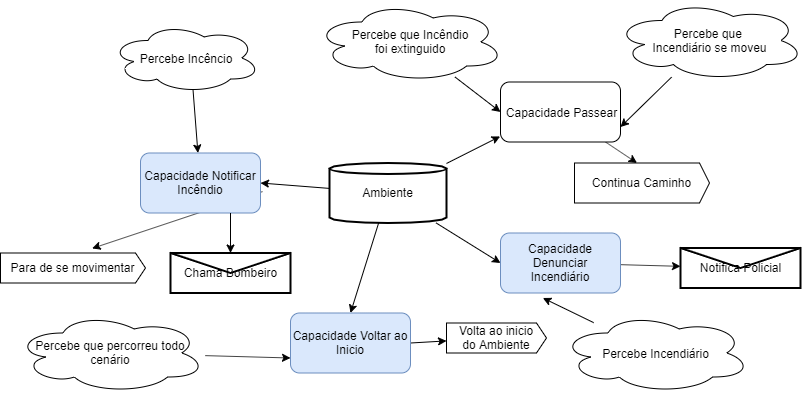

The diagram above was exported from draw.io. Its source (the exported page's mxGraphModel, read from the mxfile embedded in the PNG):
<mxGraphModel dx="1038" dy="580" grid="1" gridSize="10" guides="1" tooltips="1" connect="1" arrows="1" fold="1" page="1" pageScale="1" pageWidth="826" pageHeight="1169" math="0" shadow="0">
  <root>
    <mxCell id="0" />
    <mxCell id="1" parent="0" />
    <mxCell id="2" style="rounded=0;orthogonalLoop=1;jettySize=auto;html=1;exitX=1;exitY=0.5;exitDx=0;exitDy=0;startArrow=classic;startFill=1;endArrow=none;endFill=0;" edge="1" source="13" target="6" parent="1">
      <mxGeometry relative="1" as="geometry">
        <mxPoint x="135" y="182.5" as="sourcePoint" />
      </mxGeometry>
    </mxCell>
    <mxCell id="3" style="edgeStyle=none;rounded=0;orthogonalLoop=1;jettySize=auto;html=1;entryX=-0.003;entryY=0.907;entryDx=0;entryDy=0;entryPerimeter=0;startArrow=none;startFill=0;endArrow=classic;endFill=1;" edge="1" source="6" target="19" parent="1">
      <mxGeometry relative="1" as="geometry" />
    </mxCell>
    <mxCell id="4" style="edgeStyle=none;rounded=0;orthogonalLoop=1;jettySize=auto;html=1;startArrow=none;startFill=0;endArrow=classic;endFill=1;entryX=0.5;entryY=0;entryDx=0;entryDy=0;" edge="1" source="6" target="24" parent="1">
      <mxGeometry relative="1" as="geometry">
        <mxPoint x="350" y="262.5" as="targetPoint" />
      </mxGeometry>
    </mxCell>
    <mxCell id="5" style="edgeStyle=none;rounded=0;orthogonalLoop=1;jettySize=auto;html=1;entryX=0;entryY=0.5;entryDx=0;entryDy=0;startArrow=none;startFill=0;endArrow=classic;endFill=1;" edge="1" source="6" target="29" parent="1">
      <mxGeometry relative="1" as="geometry" />
    </mxCell>
    <mxCell id="6" value="Ambiente" style="strokeWidth=2;html=1;shape=mxgraph.flowchart.direct_data;whiteSpace=wrap;direction=north;" vertex="1" parent="1">
      <mxGeometry x="329" y="162.5" width="117" height="60" as="geometry" />
    </mxCell>
    <mxCell id="7" value="&lt;span style=&quot;display: inline ; float: none ; background-color: rgb(248 , 249 , 250) ; color: rgb(0 , 0 , 0) ; font-family: &amp;#34;helvetica&amp;#34; , &amp;#34;arial&amp;#34; , sans-serif ; font-size: 0px ; font-style: normal ; font-variant: normal ; font-weight: 400 ; letter-spacing: normal ; text-align: left ; text-decoration: none ; text-indent: 0px ; text-transform: none ; white-space: nowrap ; word-spacing: 0px&quot;&gt;%3CmxGraphModel%3E%3Croot%3E%3CmxCell%20id%3D%220%22%2F%3E%3CmxCell%20id%3D%221%22%20parent%3D%220%22%2F%3E%3CmxCell%20id%3D%222%22%20value%3D%22%26lt%3Bspan%20id%3D%26quot%3Bdocs-internal-guid-c71dcaab-7fff-c84b-8763-75a3f4763772%26quot%3B%20style%3D%26quot%3Bbackground-color%3A%20transparent%20%3B%20color%3A%20rgb(0%20%2C%200%20%2C%200)%20%3B%20font-family%3A%20%26amp%3B%2334%3Bquot%26amp%3B%2334%3B%20%3B%20font-style%3A%20normal%20%3B%20font-variant%3A%20normal%20%3B%20font-weight%3A%20400%20%3B%20letter-spacing%3A%20normal%20%3B%20text-align%3A%20left%20%3B%20text-decoration%3A%20none%20%3B%20text-indent%3A%200px%20%3B%20text-transform%3A%20none%20%3B%20vertical-align%3A%20baseline%20%3B%20white-space%3A%20pre-wrap%20%3B%20word-spacing%3A%200px%26quot%3B%26gt%3BIncendiar%20Aleatoriamente%26lt%3B%2Fspan%26gt%3B%22%20parent%3D%221%22%20vertex%3D%221%22%20style%3D%22ellipse%3BwhiteSpace%3Dwrap%3Bhtml%3D1%3B%22%3E%3CmxGeometry%20as%3D%22geometry%22%20height%3D%2250%22%20width%3D%22150%22%20y%3D%22300%22%20x%3D%22180%22%2F%3E%3C%2FmxCell%3E%3CmxCell%20id%3D%223%22%20value%3D%22Incendiar%20Casa%22%20parent%3D%221%22%20vertex%3D%221%22%20style%3D%22rounded%3D0%3BwhiteSpace%3Dwrap%3Bhtml%3D1%3B%22%3E%3CmxGeometry%20as%3D%22geometry%22%20height%3D%2260%22%20width%3D%22120%22%20y%3D%22160%22%20x%3D%22190%22%2F%3E%3C%2FmxCell%3E%3CmxCell%20id%3D%224%22%20value%3D%22%22%20parent%3D%221%22%20style%3D%22endArrow%3Dclassic%3Bhtml%3D1%3B%22%20source%3D%223%22%20target%3D%222%22%20edge%3D%221%22%3E%3CmxGeometry%20as%3D%22geometry%22%20height%3D%2250%22%20width%3D%2250%22%20relative%3D%221%22%3E%3CmxPoint%20as%3D%22sourcePoint%22%20y%3D%22460%22%20x%3D%22-50%22%2F%3E%3CmxPoint%20as%3D%22targetPoint%22%20y%3D%22410%22%2F%3E%3C%2FmxGeometry%3E%3C%2FmxCell%3E%3CmxCell%20id%3D%225%22%20value%3D%22%22%20parent%3D%221%22%20style%3D%22endArrow%3Dclassic%3Bhtml%3D1%3BexitX%3D1.018%3BexitY%3D-0.002%3BexitDx%3D0%3BexitDy%3D0%3BexitPerimeter%3D0%3B%22%20source%3D%223%22%20target%3D%229%22%20edge%3D%221%22%3E%3CmxGeometry%20as%3D%22geometry%22%20height%3D%2250%22%20width%3D%2250%22%20relative%3D%221%22%3E%3CmxPoint%20as%3D%22sourcePoint%22%20y%3D%22450%22%20x%3D%2280%22%2F%3E%3CmxPoint%20as%3D%22targetPoint%22%20y%3D%22155%22%20x%3D%22440%22%2F%3E%3C%2FmxGeometry%3E%3C%2FmxCell%3E%3CmxCell%20id%3D%226%22%20value%3D%22%22%20parent%3D%221%22%20style%3D%22endArrow%3Dclassic%3Bhtml%3D1%3BexitX%3D1%3BexitY%3D0.5%3BexitDx%3D0%3BexitDy%3D0%3BentryX%3D0%3BentryY%3D0.5%3BentryDx%3D0%3BentryDy%3D0%3B%22%20source%3D%223%22%20edge%3D%221%22%3E%3CmxGeometry%20as%3D%22geometry%22%20height%3D%2250%22%20width%3D%2250%22%20relative%3D%221%22%3E%3CmxPoint%20as%3D%22sourcePoint%22%20y%3D%22450%22%20x%3D%2280%22%2F%3E%3CmxPoint%20as%3D%22targetPoint%22%20y%3D%22255%22%20x%3D%22440%22%2F%3E%3C%2FmxGeometry%3E%3C%2FmxCell%3E%3CmxCell%20id%3D%227%22%20value%3D%22Percebe%20Casa%20n%C3%A3o%20incendiada%22%20parent%3D%221%22%20vertex%3D%221%22%20style%3D%22ellipse%3Bshape%3Dcloud%3BwhiteSpace%3Dwrap%3Bhtml%3D1%3B%22%3E%3CmxGeometry%20as%3D%22geometry%22%20height%3D%2270%22%20width%3D%22150%22%20y%3D%2230%22%20x%3D%22175%22%2F%3E%3C%2FmxCell%3E%3CmxCell%20id%3D%228%22%20value%3D%22%22%20parent%3D%221%22%20style%3D%22endArrow%3Dclassic%3Bhtml%3D1%3BexitX%3D0.55%3BexitY%3D0.95%3BexitDx%3D0%3BexitDy%3D0%3BexitPerimeter%3D0%3B%22%20source%3D%227%22%20target%3D%223%22%20edge%3D%221%22%3E%3CmxGeometry%20as%3D%22geometry%22%20height%3D%2250%22%20width%3D%2250%22%20relative%3D%221%22%3E%3CmxPoint%20as%3D%22sourcePoint%22%20y%3D%2290%22%20x%3D%22156%22%2F%3E%3CmxPoint%20as%3D%22targetPoint%22%20y%3D%22400%22%20x%3D%22100%22%2F%3E%3C%2FmxGeometry%3E%3C%2FmxCell%3E%3CmxCell%20id%3D%229%22%20value%3D%22Se%20movimenta%20para%20a%20casa%20adjacente%22%20parent%3D%221%22%20vertex%3D%221%22%20style%3D%22shadow%3D0%3Bdashed%3D0%3Balign%3Dcenter%3BverticalAlign%3Dmiddle%3Bshape%3Dmxgraph.arrows2.arrow%3Bdy%3D0%3Bdx%3D10%3Bnotch%3D0%3B%22%3E%3CmxGeometry%20as%3D%22geometry%22%20height%3D%2240%22%20width%3D%22207%22%20y%3D%22140%22%20x%3D%22430%22%2F%3E%3C%2FmxCell%3E%3CmxCell%20id%3D%2210%22%20value%3D%22As%20vezes%2C%20incendeia%20uma%20casa%20desocupada%26%2310%3B%22%20parent%3D%221%22%20vertex%3D%221%22%20style%3D%22shadow%3D0%3Bdashed%3D0%3Balign%3Dcenter%3BverticalAlign%3Dmiddle%3Bshape%3Dmxgraph.arrows2.arrow%3Bdy%3D0%3Bdx%3D10%3Bnotch%3D0%3B%22%3E%3CmxGeometry%20as%3D%22geometry%22%20height%3D%2250%22%20width%3D%22270%22%20y%3D%22230%22%20x%3D%22440%22%2F%3E%3C%2FmxCell%3E%3C%2Froot%3E%3C%2FmxGraphModel%3E&lt;/span&gt;" style="text;html=1;resizable=0;points=[];autosize=1;align=left;verticalAlign=top;spacingTop=-4;" vertex="1" parent="1">
      <mxGeometry x="223" y="61.5" width="20" height="20" as="geometry" />
    </mxCell>
    <mxCell id="8" value="" style="endArrow=classic;html=1;entryX=0.632;entryY=-0.153;entryDx=0;entryDy=0;entryPerimeter=0;exitX=1.017;exitY=0.643;exitDx=0;exitDy=0;exitPerimeter=0;" edge="1" source="13" target="12" parent="1">
      <mxGeometry width="50" height="50" relative="1" as="geometry">
        <mxPoint x="320" y="192.5" as="sourcePoint" />
        <mxPoint x="330" y="232.5" as="targetPoint" />
      </mxGeometry>
    </mxCell>
    <mxCell id="9" value="Percebe Incêncio" style="ellipse;shape=cloud;whiteSpace=wrap;html=1;" vertex="1" parent="1">
      <mxGeometry x="110" y="22.5" width="150" height="70" as="geometry" />
    </mxCell>
    <mxCell id="10" value="" style="endArrow=classic;html=1;exitX=0.55;exitY=0.95;exitDx=0;exitDy=0;exitPerimeter=0;" edge="1" source="9" parent="1">
      <mxGeometry width="50" height="50" relative="1" as="geometry">
        <mxPoint x="101" y="82.5" as="sourcePoint" />
        <mxPoint x="197.40641711229955" y="152.5" as="targetPoint" />
      </mxGeometry>
    </mxCell>
    <mxCell id="11" value="Continua Caminho" style="shadow=0;dashed=0;align=center;verticalAlign=middle;shape=mxgraph.arrows2.arrow;dy=0;dx=10;notch=0;" vertex="1" parent="1">
      <mxGeometry x="574" y="162.5" width="135" height="40" as="geometry" />
    </mxCell>
    <mxCell id="12" value="Para de se movimentar" style="shadow=0;dashed=0;align=center;verticalAlign=middle;shape=mxgraph.arrows2.arrow;dy=0;dx=10;notch=0;" vertex="1" parent="1">
      <mxGeometry y="252.5" width="145" height="30" as="geometry" />
    </mxCell>
    <mxCell id="13" value="Capacidade Notificar Incêndio" style="rounded=1;whiteSpace=wrap;html=1;fillColor=#dae8fc;strokeColor=#6c8ebf;" vertex="1" parent="1">
      <mxGeometry x="140" y="152.5" width="120" height="60" as="geometry" />
    </mxCell>
    <mxCell id="14" style="edgeStyle=none;rounded=0;orthogonalLoop=1;jettySize=auto;html=1;exitX=0.75;exitY=1;exitDx=0;exitDy=0;" edge="1" source="13" target="15" parent="1">
      <mxGeometry relative="1" as="geometry">
        <mxPoint x="165.15999999999985" y="283.72" as="sourcePoint" />
        <mxPoint x="275" y="299.5" as="targetPoint" />
      </mxGeometry>
    </mxCell>
    <mxCell id="15" value="&lt;font color=&quot;#000000&quot;&gt;Chama Bombeiro&lt;/font&gt;" style="shape=message;whiteSpace=wrap;html=1;outlineConnect=0;strokeWidth=2;shadow=0;" vertex="1" parent="1">
      <mxGeometry x="170" y="252.5" width="120" height="40" as="geometry" />
    </mxCell>
    <mxCell id="16" style="edgeStyle=none;rounded=0;orthogonalLoop=1;jettySize=auto;html=1;entryX=0;entryY=0.5;entryDx=0;entryDy=0;" edge="1" source="17" target="19" parent="1">
      <mxGeometry relative="1" as="geometry">
        <mxPoint x="456.5" y="152.5" as="targetPoint" />
      </mxGeometry>
    </mxCell>
    <mxCell id="17" value="Percebe que Incêndio &lt;br&gt;foi extinguido" style="ellipse;shape=cloud;whiteSpace=wrap;html=1;" vertex="1" parent="1">
      <mxGeometry x="314" y="1.5" width="190" height="80" as="geometry" />
    </mxCell>
    <mxCell id="18" style="rounded=0;orthogonalLoop=1;jettySize=auto;html=1;entryX=0;entryY=0;entryDx=62.5;entryDy=0;entryPerimeter=0;startArrow=none;startFill=0;endArrow=classic;endFill=1;" edge="1" source="19" target="11" parent="1">
      <mxGeometry relative="1" as="geometry" />
    </mxCell>
    <mxCell id="19" value="Capacidade Passear" style="rounded=1;whiteSpace=wrap;html=1;" vertex="1" parent="1">
      <mxGeometry x="500" y="81.5" width="120" height="60" as="geometry" />
    </mxCell>
    <mxCell id="20" value="Volta ao inicio&lt;br&gt;do Ambiente" style="html=1;shadow=0;dashed=0;align=center;verticalAlign=middle;shape=mxgraph.arrows2.arrow;dy=0;dx=10;notch=0;" vertex="1" parent="1">
      <mxGeometry x="446" y="322.5" width="100" height="30" as="geometry" />
    </mxCell>
    <mxCell id="21" style="edgeStyle=none;rounded=0;orthogonalLoop=1;jettySize=auto;html=1;exitX=1;exitY=0.5;exitDx=0;exitDy=0;" edge="1" source="24" target="20" parent="1">
      <mxGeometry relative="1" as="geometry">
        <mxPoint x="309" y="472.5" as="sourcePoint" />
      </mxGeometry>
    </mxCell>
    <mxCell id="22" style="edgeStyle=none;rounded=0;orthogonalLoop=1;jettySize=auto;html=1;entryX=0;entryY=0.75;entryDx=0;entryDy=0;" edge="1" source="23" target="24" parent="1">
      <mxGeometry relative="1" as="geometry">
        <mxPoint x="195" y="477.5" as="targetPoint" />
      </mxGeometry>
    </mxCell>
    <mxCell id="23" value="Percebe que percorreu todo cenário" style="ellipse;shape=cloud;whiteSpace=wrap;html=1;" vertex="1" parent="1">
      <mxGeometry x="15" y="312.5" width="190" height="80" as="geometry" />
    </mxCell>
    <mxCell id="24" value="Capacidade Voltar ao Inicio" style="rounded=1;whiteSpace=wrap;html=1;fillColor=#dae8fc;strokeColor=#6c8ebf;" vertex="1" parent="1">
      <mxGeometry x="290" y="312.5" width="120" height="60" as="geometry" />
    </mxCell>
    <mxCell id="25" style="edgeStyle=none;rounded=0;orthogonalLoop=1;jettySize=auto;html=1;startArrow=none;startFill=0;endArrow=classic;endFill=1;entryX=0.353;entryY=1.083;entryDx=0;entryDy=0;entryPerimeter=0;" edge="1" source="26" target="29" parent="1">
      <mxGeometry relative="1" as="geometry">
        <mxPoint x="585" y="312.5" as="targetPoint" />
      </mxGeometry>
    </mxCell>
    <mxCell id="26" value="Percebe Incendiário" style="ellipse;shape=cloud;whiteSpace=wrap;html=1;" vertex="1" parent="1">
      <mxGeometry x="560" y="312.5" width="190" height="80" as="geometry" />
    </mxCell>
    <mxCell id="27" value="&lt;font color=&quot;#000000&quot;&gt;Notifica Policial&lt;/font&gt;" style="shape=message;whiteSpace=wrap;html=1;outlineConnect=0;strokeWidth=2;" vertex="1" parent="1">
      <mxGeometry x="680" y="247.5" width="120" height="40" as="geometry" />
    </mxCell>
    <mxCell id="28" style="edgeStyle=none;rounded=0;orthogonalLoop=1;jettySize=auto;html=1;startArrow=none;startFill=0;endArrow=classic;endFill=1;" edge="1" source="29" target="27" parent="1">
      <mxGeometry relative="1" as="geometry" />
    </mxCell>
    <mxCell id="29" value="Capacidade Denunciar Incendiário" style="rounded=1;whiteSpace=wrap;html=1;fillColor=#dae8fc;strokeColor=#6c8ebf;" vertex="1" parent="1">
      <mxGeometry x="500" y="232.5" width="120" height="60" as="geometry" />
    </mxCell>
    <mxCell id="30" style="edgeStyle=none;rounded=0;orthogonalLoop=1;jettySize=auto;html=1;entryX=1;entryY=0.75;entryDx=0;entryDy=0;" edge="1" source="31" target="19" parent="1">
      <mxGeometry relative="1" as="geometry">
        <mxPoint x="965.8800000000001" y="162.42000000000007" as="targetPoint" />
      </mxGeometry>
    </mxCell>
    <mxCell id="31" value="Percebe que &lt;br&gt;Incendiário se moveu" style="ellipse;shape=cloud;whiteSpace=wrap;html=1;" vertex="1" parent="1">
      <mxGeometry x="614" width="190" height="80" as="geometry" />
    </mxCell>
  </root>
</mxGraphModel>